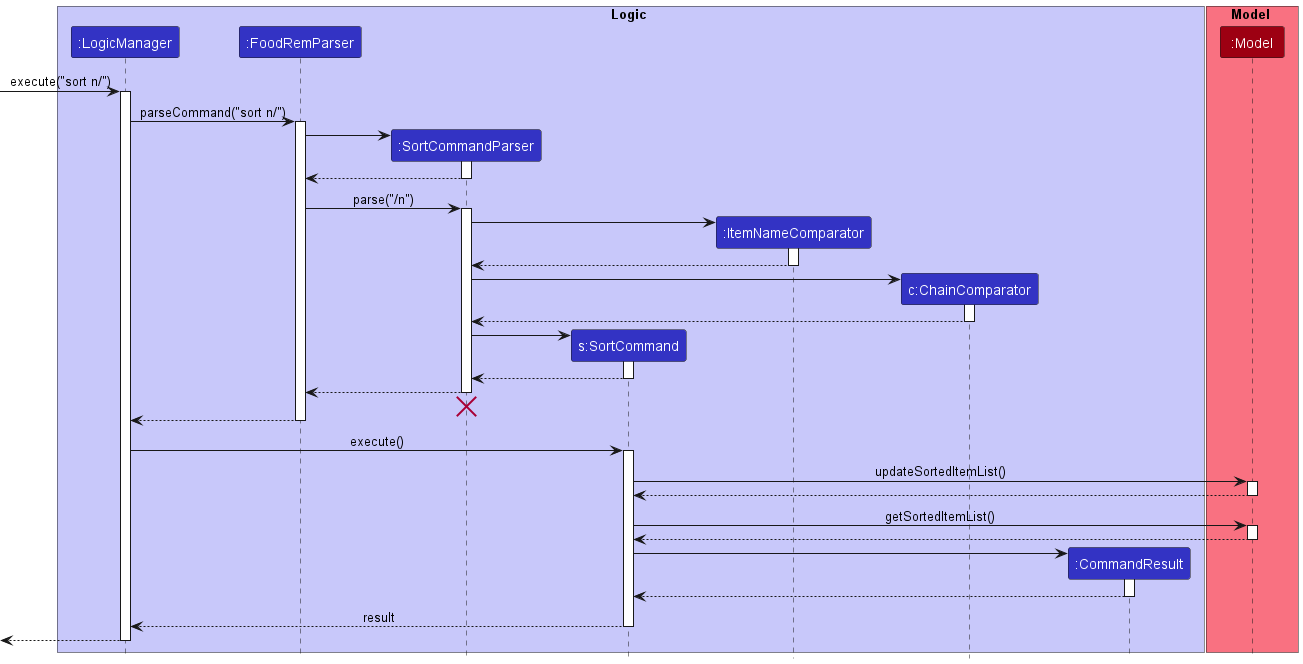

The diagram above was rendered by PlantUML. Its source (embedded in the PNG):
@startuml
!include style.puml

box Logic LOGIC_COLOR_T1
participant ":LogicManager" as LogicManager LOGIC_COLOR
participant ":FoodRemParser" as FoodRemParser LOGIC_COLOR
participant ":SortCommandParser" as SortCommandParser LOGIC_COLOR
participant "s:SortCommand" as SortCommand LOGIC_COLOR
participant ":ItemNameComparator" as ItemNameComparator LOGIC_COLOR
participant "c:ChainComparator" as ChainComparator LOGIC_COLOR
participant ":CommandResult" as CommandResult LOGIC_COLOR
end box

box Model MODEL_COLOR_T1
participant ":Model" as Model MODEL_COLOR
end box

[-> LogicManager : execute("sort n/")
activate LogicManager

LogicManager -> FoodRemParser : parseCommand("sort n/")
activate FoodRemParser

create SortCommandParser
FoodRemParser -> SortCommandParser
activate SortCommandParser

SortCommandParser --> FoodRemParser
deactivate SortCommandParser

FoodRemParser -> SortCommandParser : parse("/n")
activate SortCommandParser

create ItemNameComparator
SortCommandParser -> ItemNameComparator
activate ItemNameComparator

ItemNameComparator --> SortCommandParser
deactivate ItemNameComparator

create ChainComparator
SortCommandParser -> ChainComparator
activate ChainComparator

ChainComparator --> SortCommandParser
deactivate ChainComparator

create SortCommand
SortCommandParser -> SortCommand
activate SortCommand

SortCommand --> SortCommandParser :
deactivate SortCommand

SortCommandParser --> FoodRemParser :
deactivate SortCommandParser
'Hidden arrow to position the destroy marker below the end of the activation bar.
SortCommandParser -[hidden]-> FoodRemParser
destroy SortCommandParser

FoodRemParser --> LogicManager :
deactivate FoodRemParser

LogicManager -> SortCommand : execute()
activate SortCommand

SortCommand -> Model : updateSortedItemList()
activate Model

Model --> SortCommand
deactivate Model

SortCommand -> Model : getSortedItemList()
activate Model

Model --> SortCommand
deactivate Model

create CommandResult
SortCommand -> CommandResult
activate CommandResult

CommandResult --> SortCommand
deactivate CommandResult

SortCommand --> LogicManager : result
deactivate SortCommand

[<--LogicManager
deactivate LogicManager
@enduml